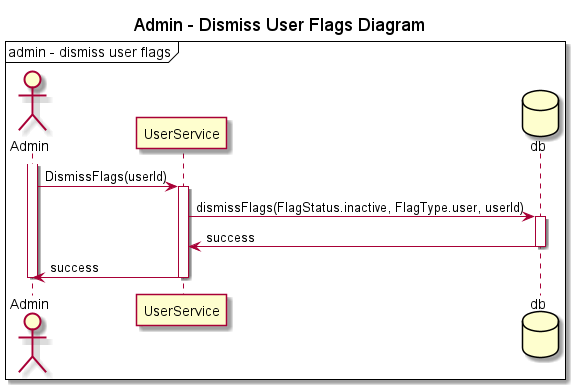

The diagram above was rendered by PlantUML. Its source (embedded in the PNG):
@startuml

mainframe admin - dismiss user flags

title "Admin - Dismiss User Flags Diagram"
actor Admin
participant UserService
database db

activate Admin
Admin -> UserService : DismissFlags(userId)
activate UserService
UserService -> db : dismissFlags(FlagStatus.inactive, FlagType.user, userId)
activate db
db -> UserService: success
deactivate db
UserService -> Admin: success
deactivate UserService
deactivate Admin
@enduml